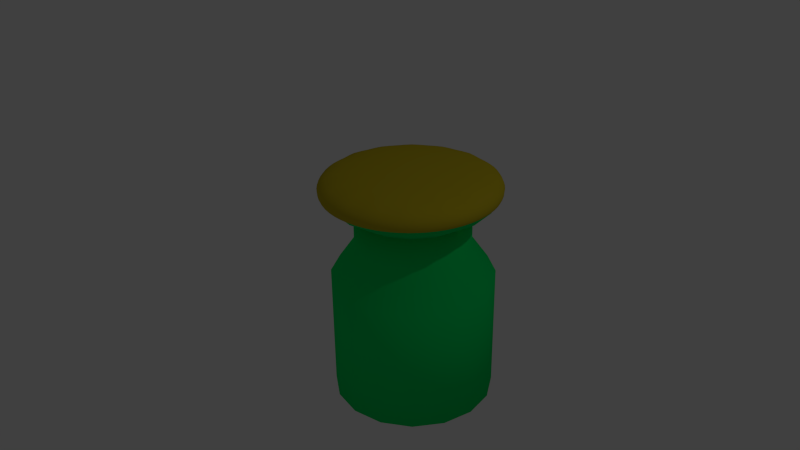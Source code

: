 # Source: jar.blend  (saved by Blender 2.74.0; exported with 4.5.12 LTS)
import bpy
from mathutils import Matrix  # noqa: F401  (used for matrix-valued properties, if any)

bpy.ops.wm.read_factory_settings(use_empty=True)
scene = bpy.context.scene
scene.name = 'Scene'

# ---- collections
col_collection_1 = bpy.data.collections.new('Collection 1'); scene.collection.children.link(col_collection_1)

# ---- materials (node trees are filled in below, after node groups)
mat_material_008 = bpy.data.materials.new('Material.008')
mat_material_008.alpha_threshold = 0.0
mat_material_008.use_transparent_shadow = False
mat_material_008.diffuse_color = (0.00308, 0.09814, 0.2079, 1.0)
mat_material_008.roughness = 0.5
mat_material_008.specular_intensity = 0.0
mat_material_010 = bpy.data.materials.new('Material.010')
mat_material_010.alpha_threshold = 0.0
mat_material_010.use_transparent_shadow = False
mat_material_010.diffuse_color = (0.5596, 0.4464, 0.01744, 1.0)
mat_material_010.roughness = 0.5
mat_material_010.specular_intensity = 0.0
mat_material_009 = bpy.data.materials.new('Material.009')
mat_material_009.alpha_threshold = 0.0
mat_material_009.use_transparent_shadow = False
mat_material_009.diffuse_color = (0.001138, 0.8, 0.1462, 1.0)
mat_material_009.roughness = 0.5

# ---- material node trees

# ---- world
world_world = bpy.data.worlds.new('World'); scene.world = world_world
world_world.color = (0.05088, 0.05088, 0.05088)
world_world.use_sun_shadow = False
world_world.sun_shadow_jitter_overblur = 0.0
world_world.cycles.sampling_method = 'MANUAL'
world_world.cycles.sample_map_resolution = 256

# ---- cameras
cam_camera = bpy.data.cameras.new('Camera')
cam_camera.clip_end = 100.0
cam_camera.lens = 35.0
cam_camera.sensor_width = 32.0
cam_camera.sensor_height = 18.0
cam_camera.ortho_scale = 7.314
cam_camera.dof.focus_distance = 0.0
cam_camera.dof.aperture_fstop = 128.0

# ---- lights
light_lamp = bpy.data.lights.new('Lamp', 'POINT')
light_lamp.transmission_factor = 0.0
light_lamp.cutoff_distance = 30.0
light_lamp.energy = 100.0
light_lamp.shadow_buffer_clip_start = 1.001
light_lamp.shadow_soft_size = 0.1
light_lamp.shadow_maximum_resolution = 0.006
light_lamp.use_absolute_resolution = True
light_lamp.cycles.use_multiple_importance_sampling = False

# ---- meshes
me_circle_002 = bpy.data.meshes.new('Circle.002')
me_circle_002.from_pydata([(0.7059, 0.9133, -0.2676), (0.3232, 0.8372, -0.2676), (-0.001216, 0.6204, -0.2676), (-0.218, 0.296, -0.2676), (-0.2941, -0.0867, -0.2676), (-0.218, -0.4694, -0.2676), (-0.001216, -0.7938, -0.2676), (0.3232, -1.011, -0.2676), (0.7059, -1.087, -0.2676), (1.089, -1.011, -0.2676), (1.413, -0.7938, -0.2676), (1.63, -0.4694, -0.2676), (1.706, -0.0867, -0.2676), (1.63, 0.296, -0.2676), (1.413, 0.6204, -0.2676), (1.089, 0.8372, -0.2676), (0.7059, 0.9133, 0.03105), (0.3232, 0.8372, 0.03105), (-0.001216, 0.6204, 0.03105), (-0.218, 0.296, 0.03105), (-0.2941, -0.0867, 0.03105), (-0.218, -0.4694, 0.03105), (-0.001216, -0.7938, 0.03105), (0.3232, -1.011, 0.03105), (0.7059, -1.087, 0.03105), (1.089, -1.011, 0.03105), (1.413, -0.7938, 0.03105), (1.63, -0.4694, 0.03105), (1.706, -0.0867, 0.03105), (1.63, 0.296, 0.03105), (1.413, 0.6204, 0.03105), (1.089, 0.8372, 0.03105)], [], [(10, 11, 27, 26), (8, 9, 25, 24), (6, 7, 23, 22), (4, 5, 21, 20), (15, 0, 16, 31), (2, 3, 19, 18), (13, 14, 30, 29), (0, 1, 17, 16), (11, 12, 28, 27), (9, 10, 26, 25), (7, 8, 24, 23), (5, 6, 22, 21), (3, 4, 20, 19), (14, 15, 31, 30), (1, 2, 18, 17), (12, 13, 29, 28), (17, 18, 19, 20, 21, 22, 23, 24, 25, 26, 27, 28, 29, 30, 31, 16)])
me_circle_002.polygons.foreach_set('use_smooth', [True] * 17)
me_circle_002.polygons.foreach_set('material_index', [1, 1, 1, 1, 1, 1, 1, 1, 1, 1, 1, 1, 1, 1, 1, 1, 1])
me_circle_002.materials.append(mat_material_008)
me_circle_002.materials.append(mat_material_010)
me_circle_002.use_remesh_preserve_volume = False
me_circle_002.use_remesh_preserve_attributes = False
me_circle_002.use_mirror_vertex_groups = False
me_circle_002.update()
me_cylinder_000 = bpy.data.meshes.new('Cylinder.000')
me_cylinder_000.from_pydata([(0.0, 1.0, -1.0), (1.094e-08, 0.7063, 1.0), (0.3827, 0.9239, -1.0), (0.2703, 0.6525, 1.0), (0.7071, 0.7071, -1.0), (0.4994, 0.4994, 1.0), (0.9239, 0.3827, -1.0), (0.6525, 0.2703, 1.0), (1.0, -4.371e-08, -1.0), (0.7063, -2.759e-08, 1.0), (0.9239, -0.3827, -1.0), (0.6525, -0.2703, 1.0), (0.7071, -0.7071, -1.0), (0.4994, -0.4994, 1.0), (0.3827, -0.9239, -1.0), (0.2703, -0.6525, 1.0), (1.51e-07, -1.0, -1.0), (1.176e-07, -0.7063, 1.0), (-0.3827, -0.9239, -1.0), (-0.2703, -0.6525, 1.0), (-0.7071, -0.7071, -1.0), (-0.4994, -0.4994, 1.0), (-0.9239, -0.3827, -1.0), (-0.6525, -0.2703, 1.0), (-1.0, 1.192e-08, -1.0), (-0.7063, 1.17e-08, 1.0), (-0.9239, 0.3827, -1.0), (-0.6525, 0.2703, 1.0), (-0.7071, 0.7071, -1.0), (-0.4994, 0.4994, 1.0), (-0.3827, 0.9239, -1.0), (-0.2703, 0.6525, 1.0), (0.0, 1.0, 0.581), (0.3827, 0.9239, 0.581), (0.7071, 0.7071, 0.581), (0.9239, 0.3827, 0.581), (1.0, -4.371e-08, 0.581), (0.9239, -0.3827, 0.581), (0.7071, -0.7071, 0.581), (0.3827, -0.9239, 0.581), (1.51e-07, -1.0, 0.581), (-0.3827, -0.9239, 0.581), (-0.7071, -0.7071, 0.581), (-0.9239, -0.3827, 0.581), (-1.0, 1.192e-08, 0.581), (-0.9239, 0.3827, 0.581), (-0.7071, 0.7071, 0.581), (-0.3827, 0.9239, 0.581), (-4.22e-09, 0.7039, 1.364), (0.2694, 0.6504, 1.364), (0.4978, 0.4978, 1.364), (0.6504, 0.2694, 1.364), (0.7039, -2.446e-08, 1.364), (0.6504, -0.2694, 1.364), (0.4978, -0.4978, 1.364), (0.2694, -0.6504, 1.364), (1.021e-07, -0.7039, 1.364), (-0.2694, -0.6504, 1.364), (-0.4978, -0.4978, 1.364), (-0.6504, -0.2694, 1.364), (-0.7039, 1.471e-08, 1.364), (-0.6504, 0.2694, 1.364), (-0.4978, 0.4978, 1.364), (-0.2694, 0.6504, 1.364), (-4.22e-09, 0.7039, 1.364), (0.2694, 0.6504, 1.364), (0.4978, 0.4978, 1.364), (0.6504, 0.2694, 1.364), (0.7039, -2.446e-08, 1.364), (0.6504, -0.2694, 1.364), (0.4978, -0.4978, 1.364), (0.2694, -0.6504, 1.364), (1.021e-07, -0.7039, 1.364), (-0.2694, -0.6504, 1.364), (-0.4978, -0.4978, 1.364), (-0.6504, -0.2694, 1.364), (-0.7039, 1.471e-08, 1.364), (-0.6504, 0.2694, 1.364), (-0.4978, 0.4978, 1.364), (-0.2694, 0.6504, 1.364), (-4.22e-09, 0.7039, 1.364), (0.2694, 0.6504, 1.364), (0.4978, 0.4978, 1.364), (0.6504, 0.2694, 1.364), (0.7039, -2.446e-08, 1.364), (0.6504, -0.2694, 1.364), (0.4978, -0.4978, 1.364), (0.2694, -0.6504, 1.364), (1.021e-07, -0.7039, 1.364), (-0.2694, -0.6504, 1.364), (-0.4978, -0.4978, 1.364), (-0.6504, -0.2694, 1.364), (-0.7039, 1.471e-08, 1.364), (-0.6504, 0.2694, 1.364), (-0.4978, 0.4978, 1.364), (-0.2694, 0.6504, 1.364), (-2.109e-08, 0.9666, 1.528), (0.3699, 0.893, 1.528), (0.6835, 0.6835, 1.528), (0.893, 0.3699, 1.528), (0.9666, -3.358e-08, 1.528), (0.893, -0.3699, 1.528), (0.6835, -0.6835, 1.528), (0.3699, -0.893, 1.528), (1.249e-07, -0.9666, 1.528), (-0.3699, -0.893, 1.528), (-0.6835, -0.6835, 1.528), (-0.893, -0.3699, 1.528), (-0.9666, 2.019e-08, 1.528), (-0.893, 0.3699, 1.528), (-0.6835, 0.6835, 1.528), (-0.3699, 0.893, 1.528), (-2.109e-08, 0.9666, 1.819), (0.3699, 0.893, 1.819), (0.6835, 0.6835, 1.819), (0.893, 0.3699, 1.819), (0.9666, -3.358e-08, 1.819), (0.893, -0.3699, 1.819), (0.6835, -0.6835, 1.819), (0.3699, -0.893, 1.819), (1.249e-07, -0.9666, 1.819), (-0.3699, -0.893, 1.819), (-0.6835, -0.6835, 1.819), (-0.893, -0.3699, 1.819), (-0.9666, 2.019e-08, 1.819), (-0.893, 0.3699, 1.819), (-0.6835, 0.6835, 1.819), (-0.3699, 0.893, 1.819)], [], [(32, 1, 3, 33), (33, 3, 5, 34), (34, 5, 7, 35), (35, 7, 9, 36), (36, 9, 11, 37), (37, 11, 13, 38), (38, 13, 15, 39), (39, 15, 17, 40), (40, 17, 19, 41), (41, 19, 21, 42), (42, 21, 23, 43), (43, 23, 25, 44), (44, 25, 27, 45), (45, 27, 29, 46), (28, 46, 47, 30), (47, 31, 1, 32), (46, 29, 31, 47), (0, 2, 4, 6, 8, 10, 12, 14, 16, 18, 20, 22, 24, 26, 28, 30), (30, 47, 32, 0), (26, 45, 46, 28), (24, 44, 45, 26), (22, 43, 44, 24), (20, 42, 43, 22), (18, 41, 42, 20), (16, 40, 41, 18), (14, 39, 40, 16), (12, 38, 39, 14), (10, 37, 38, 12), (8, 36, 37, 10), (6, 35, 36, 8), (4, 34, 35, 6), (2, 33, 34, 4), (0, 32, 33, 2), (5, 3, 49, 50), (27, 25, 60, 61), (11, 9, 52, 53), (1, 31, 63, 48), (3, 1, 48, 49), (17, 15, 55, 56), (23, 21, 58, 59), (7, 5, 50, 51), (29, 27, 61, 62), (13, 11, 53, 54), (19, 17, 56, 57), (25, 23, 59, 60), (9, 7, 51, 52), (31, 29, 62, 63), (15, 13, 54, 55), (21, 19, 57, 58), (51, 50, 66, 67), (62, 61, 77, 78), (49, 48, 64, 65), (60, 59, 75, 76), (58, 57, 73, 74), (56, 55, 71, 72), (54, 53, 69, 70), (52, 51, 67, 68), (63, 62, 78, 79), (50, 49, 65, 66), (61, 60, 76, 77), (59, 58, 74, 75), (57, 56, 72, 73), (55, 54, 70, 71), (53, 52, 68, 69), (48, 63, 79, 64), (68, 67, 83, 84), (79, 78, 94, 95), (66, 65, 81, 82), (77, 76, 92, 93), (75, 74, 90, 91), (73, 72, 88, 89), (71, 70, 86, 87), (69, 68, 84, 85), (64, 79, 95, 80), (67, 66, 82, 83), (78, 77, 93, 94), (65, 64, 80, 81), (76, 75, 91, 92), (74, 73, 89, 90), (72, 71, 87, 88), (70, 69, 85, 86), (85, 84, 100, 101), (80, 95, 111, 96), (83, 82, 98, 99), (94, 93, 109, 110), (81, 80, 96, 97), (92, 91, 107, 108), (90, 89, 105, 106), (88, 87, 103, 104), (86, 85, 101, 102), (84, 83, 99, 100), (95, 94, 110, 111), (82, 81, 97, 98), (93, 92, 108, 109), (91, 90, 106, 107), (89, 88, 104, 105), (87, 86, 102, 103), (102, 101, 117, 118), (100, 99, 115, 116), (111, 110, 126, 127), (98, 97, 113, 114), (109, 108, 124, 125), (107, 106, 122, 123), (105, 104, 120, 121), (103, 102, 118, 119), (101, 100, 116, 117), (96, 111, 127, 112), (99, 98, 114, 115), (110, 109, 125, 126), (97, 96, 112, 113), (108, 107, 123, 124), (106, 105, 121, 122), (104, 103, 119, 120)])
me_cylinder_000.polygons.foreach_set('use_smooth', [True] * 113)
me_cylinder_000.materials.append(mat_material_009)
me_cylinder_000.use_remesh_preserve_volume = False
me_cylinder_000.use_remesh_preserve_attributes = False
me_cylinder_000.use_mirror_vertex_groups = False
me_cylinder_000.update()
me_cylinder_003 = bpy.data.meshes.new('Cylinder.003')
me_cylinder_003.from_pydata([(0.0, 1.0, -1.0), (1.094e-08, 0.7063, 1.0), (0.3827, 0.9239, -1.0), (0.2703, 0.6525, 1.0), (0.7071, 0.7071, -1.0), (0.4994, 0.4994, 1.0), (0.9239, 0.3827, -1.0), (0.6525, 0.2703, 1.0), (1.0, -4.371e-08, -1.0), (0.7063, -2.759e-08, 1.0), (0.9239, -0.3827, -1.0), (0.6525, -0.2703, 1.0), (0.7071, -0.7071, -1.0), (0.4994, -0.4994, 1.0), (0.3827, -0.9239, -1.0), (0.2703, -0.6525, 1.0), (1.51e-07, -1.0, -1.0), (1.176e-07, -0.7063, 1.0), (-0.3827, -0.9239, -1.0), (-0.2703, -0.6525, 1.0), (-0.7071, -0.7071, -1.0), (-0.4994, -0.4994, 1.0), (-0.9239, -0.3827, -1.0), (-0.6525, -0.2703, 1.0), (-1.0, 1.192e-08, -1.0), (-0.7063, 1.17e-08, 1.0), (-0.9239, 0.3827, -1.0), (-0.6525, 0.2703, 1.0), (-0.7071, 0.7071, -1.0), (-0.4994, 0.4994, 1.0), (-0.3827, 0.9239, -1.0), (-0.2703, 0.6525, 1.0), (0.0, 1.0, 0.581), (0.3827, 0.9239, 0.581), (0.7071, 0.7071, 0.581), (0.9239, 0.3827, 0.581), (1.0, -4.371e-08, 0.581), (0.9239, -0.3827, 0.581), (0.7071, -0.7071, 0.581), (0.3827, -0.9239, 0.581), (1.51e-07, -1.0, 0.581), (-0.3827, -0.9239, 0.581), (-0.7071, -0.7071, 0.581), (-0.9239, -0.3827, 0.581), (-1.0, 1.192e-08, 0.581), (-0.9239, 0.3827, 0.581), (-0.7071, 0.7071, 0.581), (-0.3827, 0.9239, 0.581), (-4.22e-09, 0.7039, 1.364), (0.2694, 0.6504, 1.364), (0.4978, 0.4978, 1.364), (0.6504, 0.2694, 1.364), (0.7039, -2.446e-08, 1.364), (0.6504, -0.2694, 1.364), (0.4978, -0.4978, 1.364), (0.2694, -0.6504, 1.364), (1.021e-07, -0.7039, 1.364), (-0.2694, -0.6504, 1.364), (-0.4978, -0.4978, 1.364), (-0.6504, -0.2694, 1.364), (-0.7039, 1.471e-08, 1.364), (-0.6504, 0.2694, 1.364), (-0.4978, 0.4978, 1.364), (-0.2694, 0.6504, 1.364), (-4.22e-09, 0.7039, 1.364), (0.2694, 0.6504, 1.364), (0.4978, 0.4978, 1.364), (0.6504, 0.2694, 1.364), (0.7039, -2.446e-08, 1.364), (0.6504, -0.2694, 1.364), (0.4978, -0.4978, 1.364), (0.2694, -0.6504, 1.364), (1.021e-07, -0.7039, 1.364), (-0.2694, -0.6504, 1.364), (-0.4978, -0.4978, 1.364), (-0.6504, -0.2694, 1.364), (-0.7039, 1.471e-08, 1.364), (-0.6504, 0.2694, 1.364), (-0.4978, 0.4978, 1.364), (-0.2694, 0.6504, 1.364), (-4.22e-09, 0.7039, 1.364), (0.2694, 0.6504, 1.364), (0.4978, 0.4978, 1.364), (0.6504, 0.2694, 1.364), (0.7039, -2.446e-08, 1.364), (0.6504, -0.2694, 1.364), (0.4978, -0.4978, 1.364), (0.2694, -0.6504, 1.364), (1.021e-07, -0.7039, 1.364), (-0.2694, -0.6504, 1.364), (-0.4978, -0.4978, 1.364), (-0.6504, -0.2694, 1.364), (-0.7039, 1.471e-08, 1.364), (-0.6504, 0.2694, 1.364), (-0.4978, 0.4978, 1.364), (-0.2694, 0.6504, 1.364), (-2.109e-08, 0.9666, 1.528), (0.3699, 0.893, 1.528), (0.6835, 0.6835, 1.528), (0.893, 0.3699, 1.528), (0.9666, -3.358e-08, 1.528), (0.893, -0.3699, 1.528), (0.6835, -0.6835, 1.528), (0.3699, -0.893, 1.528), (1.249e-07, -0.9666, 1.528), (-0.3699, -0.893, 1.528), (-0.6835, -0.6835, 1.528), (-0.893, -0.3699, 1.528), (-0.9666, 2.019e-08, 1.528), (-0.893, 0.3699, 1.528), (-0.6835, 0.6835, 1.528), (-0.3699, 0.893, 1.528), (-2.109e-08, 0.9666, 1.819), (0.3699, 0.893, 1.819), (0.6835, 0.6835, 1.819), (0.893, 0.3699, 1.819), (0.9666, -3.358e-08, 1.819), (0.893, -0.3699, 1.819), (0.6835, -0.6835, 1.819), (0.3699, -0.893, 1.819), (1.249e-07, -0.9666, 1.819), (-0.3699, -0.893, 1.819), (-0.6835, -0.6835, 1.819), (-0.893, -0.3699, 1.819), (-0.9666, 2.019e-08, 1.819), (-0.893, 0.3699, 1.819), (-0.6835, 0.6835, 1.819), (-0.3699, 0.893, 1.819)], [], [(32, 1, 3, 33), (33, 3, 5, 34), (34, 5, 7, 35), (35, 7, 9, 36), (36, 9, 11, 37), (37, 11, 13, 38), (38, 13, 15, 39), (39, 15, 17, 40), (40, 17, 19, 41), (41, 19, 21, 42), (42, 21, 23, 43), (43, 23, 25, 44), (44, 25, 27, 45), (45, 27, 29, 46), (28, 46, 47, 30), (47, 31, 1, 32), (46, 29, 31, 47), (0, 2, 4, 6, 8, 10, 12, 14, 16, 18, 20, 22, 24, 26, 28, 30), (30, 47, 32, 0), (26, 45, 46, 28), (24, 44, 45, 26), (22, 43, 44, 24), (20, 42, 43, 22), (18, 41, 42, 20), (16, 40, 41, 18), (14, 39, 40, 16), (12, 38, 39, 14), (10, 37, 38, 12), (8, 36, 37, 10), (6, 35, 36, 8), (4, 34, 35, 6), (2, 33, 34, 4), (0, 32, 33, 2), (5, 3, 49, 50), (27, 25, 60, 61), (11, 9, 52, 53), (1, 31, 63, 48), (3, 1, 48, 49), (17, 15, 55, 56), (23, 21, 58, 59), (7, 5, 50, 51), (29, 27, 61, 62), (13, 11, 53, 54), (19, 17, 56, 57), (25, 23, 59, 60), (9, 7, 51, 52), (31, 29, 62, 63), (15, 13, 54, 55), (21, 19, 57, 58), (51, 50, 66, 67), (62, 61, 77, 78), (49, 48, 64, 65), (60, 59, 75, 76), (58, 57, 73, 74), (56, 55, 71, 72), (54, 53, 69, 70), (52, 51, 67, 68), (63, 62, 78, 79), (50, 49, 65, 66), (61, 60, 76, 77), (59, 58, 74, 75), (57, 56, 72, 73), (55, 54, 70, 71), (53, 52, 68, 69), (48, 63, 79, 64), (68, 67, 83, 84), (79, 78, 94, 95), (66, 65, 81, 82), (77, 76, 92, 93), (75, 74, 90, 91), (73, 72, 88, 89), (71, 70, 86, 87), (69, 68, 84, 85), (64, 79, 95, 80), (67, 66, 82, 83), (78, 77, 93, 94), (65, 64, 80, 81), (76, 75, 91, 92), (74, 73, 89, 90), (72, 71, 87, 88), (70, 69, 85, 86), (85, 84, 100, 101), (80, 95, 111, 96), (83, 82, 98, 99), (94, 93, 109, 110), (81, 80, 96, 97), (92, 91, 107, 108), (90, 89, 105, 106), (88, 87, 103, 104), (86, 85, 101, 102), (84, 83, 99, 100), (95, 94, 110, 111), (82, 81, 97, 98), (93, 92, 108, 109), (91, 90, 106, 107), (89, 88, 104, 105), (87, 86, 102, 103), (102, 101, 117, 118), (100, 99, 115, 116), (111, 110, 126, 127), (98, 97, 113, 114), (109, 108, 124, 125), (107, 106, 122, 123), (105, 104, 120, 121), (103, 102, 118, 119), (101, 100, 116, 117), (96, 111, 127, 112), (99, 98, 114, 115), (110, 109, 125, 126), (97, 96, 112, 113), (108, 107, 123, 124), (106, 105, 121, 122), (104, 103, 119, 120)])
me_cylinder_003.polygons.foreach_set('use_smooth', [True] * 113)
me_cylinder_003.materials.append(mat_material_009)
me_cylinder_003.use_remesh_preserve_volume = False
me_cylinder_003.use_remesh_preserve_attributes = False
me_cylinder_003.use_mirror_vertex_groups = False
me_cylinder_003.update()

# ---- objects
ob_circle_001 = bpy.data.objects.new('Circle.001', me_circle_002)
ob_jar_interior = bpy.data.objects.new('jar interior ', me_cylinder_000)
ob_cylinder_003 = bpy.data.objects.new('Cylinder.003', me_cylinder_003)
ob_lamp = bpy.data.objects.new('Lamp', light_lamp)
ob_camera = bpy.data.objects.new('Camera', cam_camera)

# ---- transforms, parenting, visibility, modifiers, constraints
ob_circle_001.location = (0.0, 0.0, 0.0)
ob_circle_001.scale = (1.126, 1.126, 1.126)
ob_circle_001.lineart.crease_threshold = 0.0
_m = ob_circle_001.modifiers.new('Solidify', 'SOLIDIFY')
_m.thickness = 0.092
_m.nonmanifold_thickness_mode = 'FIXED'
_m.nonmanifold_merge_threshold = 0.0003
_m = ob_circle_001.modifiers.new('Subsurf', 'SUBSURF')
_m.uv_smooth = 'PRESERVE_CORNERS'
_m.quality = 2
ob_jar_interior.parent = ob_circle_001
ob_jar_interior.matrix_parent_inverse = Matrix(((0.8877, 0.0, 0.0, -2.76), (0.0, 0.8877, 0.0, -3.665), (0.0, 0.0, 0.8877, -1.784), (0.0, 0.0, 0.0, 1.0)))
ob_jar_interior.location = (3.86, 4.081, 0.2841)
ob_jar_interior.scale = (0.8662, 0.8662, 0.8662)
ob_jar_interior.lineart.crease_threshold = 0.0
_m = ob_jar_interior.modifiers.new('Solidify', 'SOLIDIFY')
_m.thickness = 0.038
_m.nonmanifold_thickness_mode = 'FIXED'
_m.nonmanifold_merge_threshold = 0.0003
ob_cylinder_003.parent = ob_circle_001
ob_cylinder_003.matrix_parent_inverse = Matrix(((0.8877, 0.0, 0.0, -2.76), (0.0, 0.8877, 0.0, -3.665), (0.0, 0.0, 0.8877, -1.784), (0.0, 0.0, 0.0, 1.0)))
ob_cylinder_003.location = (3.916, 4.053, 0.09945)
ob_cylinder_003.lineart.crease_threshold = 0.0
_m = ob_cylinder_003.modifiers.new('Solidify', 'SOLIDIFY')
_m.thickness = 0.038
_m.nonmanifold_thickness_mode = 'FIXED'
_m.nonmanifold_merge_threshold = 0.0003
ob_lamp.location = (6.129, 1.005, 5.904)
ob_lamp.rotation_euler = (0.6503, 0.05522, 1.866)
ob_lamp.lock_rotations_4d = False
ob_lamp.empty_display_type = 'ARROWS'
ob_lamp.color = (0.0, 0.0, 0.0, 0.0)
ob_lamp.lineart.crease_threshold = 0.0
ob_camera.location = (7.481, -6.508, 3.897)
ob_camera.rotation_euler = (1.109, 0.01082, 0.8149)
ob_camera.lock_rotations_4d = False
ob_camera.empty_display_type = 'ARROWS'
ob_camera.color = (0.0, 0.0, 0.0, 0.0)
ob_camera.display_type = 'WIRE'
ob_camera.lineart.crease_threshold = 0.0

# ---- collection membership
col_collection_1.objects.link(ob_circle_001)
col_collection_1.objects.link(ob_jar_interior)
col_collection_1.objects.link(ob_cylinder_003)
col_collection_1.objects.link(ob_lamp)
col_collection_1.objects.link(ob_camera)

# ---- scene / render settings (as saved in the file)
scene.camera = ob_camera
scene.frame_start = 1; scene.frame_end = 250; scene.frame_set(1)
scene.render.engine = 'BLENDER_EEVEE_NEXT'
scene.render.resolution_percentage = 50
scene.render.dither_intensity = 0.0
scene.cycles.use_denoising = False
scene.cycles.samples = 10
scene.cycles.sampling_pattern = 'TABULATED_SOBOL'
scene.cycles.light_sampling_threshold = 0.0
scene.cycles.use_adaptive_sampling = False
scene.cycles.use_light_tree = False
scene.cycles.blur_glossy = 0.0
scene.cycles.pixel_filter_type = 'GAUSSIAN'
scene.cycles.sample_clamp_indirect = 0.0
scene.view_settings.view_transform = 'Standard'
bpy.context.view_layer.update()
